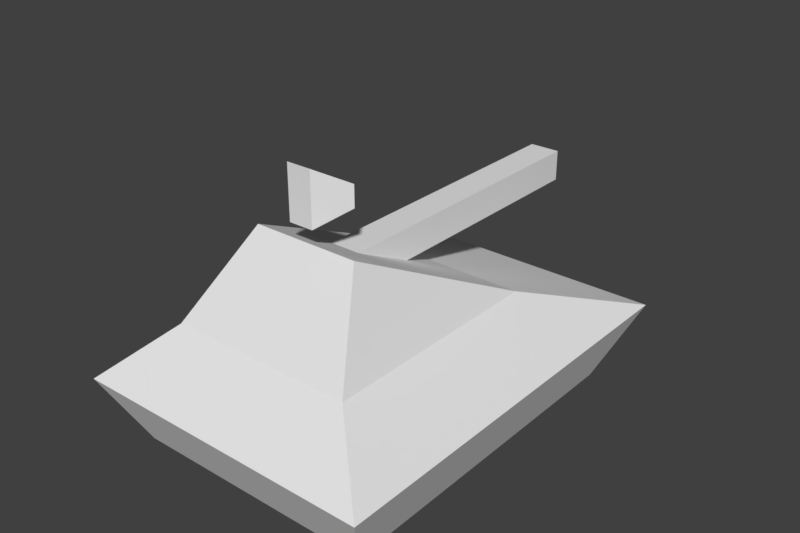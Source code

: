 # Source: tank.blend  (saved by Blender 2.79.0; exported with 4.5.12 LTS)
import bpy
from mathutils import Matrix  # noqa: F401  (used for matrix-valued properties, if any)

bpy.ops.wm.read_factory_settings(use_empty=True)
scene = bpy.context.scene
scene.name = 'Scene'

# ---- collections
col_collection_1 = bpy.data.collections.new('Collection 1'); scene.collection.children.link(col_collection_1)

# ---- world
world_world = bpy.data.worlds.new('World'); scene.world = world_world
world_world.color = (0.05088, 0.05088, 0.05088)
world_world.use_sun_shadow = False
world_world.sun_shadow_jitter_overblur = 0.0
world_world.cycles.sampling_method = 'MANUAL'

# ---- meshes
me_cube = bpy.data.meshes.new('Cube')
me_cube.from_pydata([(0.581, 0.78, -0.03462), (0.7158, 1.0, 0.2908), (0.581, -0.8358, -0.03462), (0.7158, -1.0, 0.2908), (-0.581, 0.78, -0.03462), (-0.7158, 1.0, 0.2908), (-0.581, -0.8358, -0.03462), (-0.7158, -1.0, 0.2908), (0.4367, 0.3347, 0.5418), (0.4367, -0.7453, 0.5418), (-0.4367, -0.7453, 0.5418), (-0.4367, 0.3347, 0.5418), (0.2525, -0.4668, 0.9364), (0.07374, 1.196, 0.6786), (-0.2525, -0.4668, 0.9364), (0.07374, 1.196, 0.8261), (0.07374, 0.05181, 0.6786), (0.07374, -0.2466, 0.8261), (-0.07374, 1.196, 0.6786), (-0.07374, 1.196, 0.8261), (-0.07374, 0.05181, 0.6786), (-0.07374, -0.2466, 0.8261), (0.05776, -0.4817, 1.007), (-0.05776, -0.4817, 1.007), (0.05776, -0.4817, 1.253), (-0.05776, -0.4817, 1.253), (0.1572, -0.3536, 1.081), (-0.1572, -0.3536, 1.081), (0.1572, -0.3536, 1.179), (-0.1572, -0.3536, 1.179), (-3.807e-08, -0.4805, 0.916), (-4.614e-08, -0.4805, 1.008)], [(31, 30)], [(0, 1, 3, 2), (2, 3, 7, 6), (6, 7, 5, 4), (4, 5, 1, 0), (2, 6, 4, 0), (3, 1, 8, 9), (8, 11, 14, 12), (1, 5, 11, 8), (7, 3, 9, 10), (5, 7, 10, 11), (13, 15, 17, 16), (10, 9, 12, 14), (22, 23, 25, 24), (20, 21, 19, 18), (18, 19, 15, 13), (16, 20, 18, 13), (21, 17, 15, 19), (25, 23, 27, 29), (22, 24, 28, 26), (10, 14, 11), (8, 12, 9)])
_uv = me_cube.uv_layers.new(name='UVMap')
_uv.uv.foreach_set('vector', [1.0, 0.5284, 0.9079, 0.5937, 0.9079, 0.0, 1.0, 0.04873, 0.4463, 0.04873, 0.4079, 7.077e-08, 0.8157, 0.0, 0.7773, 0.04873, 0.8157, 0.04873, 0.9079, 0.0, 0.9079, 0.5937, 0.8157, 0.5284, 0.7391, 0.9134, 0.6464, 0.9534, 0.6464, 0.5284, 0.7391, 0.5684, 0.4463, 0.04873, 0.7773, 0.04873, 0.7773, 0.5284, 0.4463, 0.5284, 0.4079, 0.0, 0.4079, 0.5716, 0.3283, 0.3614, 0.3283, 0.05268, 0.3283, 0.3614, 0.07951, 0.3614, 0.132, 0.1006, 0.2759, 0.1006, 0.4079, 0.5716, 5.094e-08, 0.5716, 0.07951, 0.3614, 0.3283, 0.3614, 0.6464, 0.5284, 0.6464, 0.9534, 0.5449, 0.8705, 0.5449, 0.6112, 5.094e-08, 0.5716, 0.0, 7.077e-08, 0.07951, 0.05268, 0.07951, 0.3614, 0.2683, 1.0, 0.2263, 1.0, 0.2263, 0.5716, 0.2683, 0.6602, 0.5449, 0.6112, 0.5449, 0.8705, 0.4079, 0.8158, 0.4079, 0.6659, 0.3852, 0.7899, 0.3523, 0.7899, 0.3523, 0.7172, 0.3852, 0.7172, 0.7811, 0.8682, 0.7391, 0.9568, 0.7391, 0.5284, 0.7811, 0.5284, 0.3523, 0.8337, 0.3523, 0.7899, 0.3943, 0.7899, 0.3943, 0.8337, 0.3103, 0.5716, 0.3523, 0.5716, 0.3523, 0.9114, 0.3103, 0.9114, 0.2683, 0.5716, 0.3103, 0.5716, 0.3103, 0.9841, 0.2683, 0.9841, 0.3523, 0.7172, 0.3523, 0.6444, 0.3888, 0.6666, 0.3888, 0.6958, 0.3888, 0.5716, 0.3888, 0.6444, 0.3523, 0.623, 0.3523, 0.5939, 0.5449, 0.6112, 0.4079, 0.6659, 0.07951, 0.3614, 0.3283, 0.3614, 0.2759, 0.1006, 0.5449, 0.8705])
_ca = me_cube.color_attributes.new('Col', 'BYTE_COLOR', 'CORNER')
_ca.data.foreach_set('color', [0.006995, 1.0, 0.016, 1.0, 0.006995, 1.0, 0.016, 1.0, 0.008023, 0.9911, 0.01681, 1.0, 0.04231, 0.8632, 0.05613, 1.0, 1.0, 0.3419, 0.8228, 1.0, 0.9911, 0.3372, 0.1095, 1.0, 0.4735, 0.7011, 0.2542, 1.0, 1.0, 0.3419, 0.8308, 1.0, 0.4735, 1.0, 0.2874, 1.0, 0.2582, 1.0, 0.08022, 1.0, 0.1559, 0.1529, 1.0, 1.0, 0.1529, 0.147, 1.0, 1.0, 0.1529, 0.147, 1.0, 1.0, 0.1559, 0.1529, 1.0, 1.0, 0.006995, 1.0, 0.016, 1.0, 0.006995, 1.0, 0.016, 1.0, 0.04231, 0.8632, 0.05613, 1.0, 0.1812, 0.6724, 0.1812, 1.0, 1.0, 0.4508, 0.8714, 1.0, 0.006995, 1.0, 0.016, 1.0, 1.0, 0.3372, 0.1119, 1.0, 1.0, 0.3372, 0.1095, 1.0, 1.0, 0.3372, 0.1095, 1.0, 1.0, 0.3763, 0.1413, 1.0, 0.01229, 1.0, 0.01938, 1.0, 1.0, 0.3419, 0.8308, 1.0, 0.6795, 0.3515, 0.09084, 1.0, 0.6584, 0.402, 0.0999, 1.0, 0.006995, 1.0, 0.016, 1.0, 1.0, 0.2623, 0.1119, 1.0, 1.0, 0.3419, 0.8308, 1.0, 0.01229, 1.0, 0.01938, 1.0, 0.2582, 1.0, 0.08022, 1.0, 0.9911, 0.3372, 0.1095, 1.0, 0.9301, 0.3763, 0.1046, 1.0, 0.2582, 1.0, 0.08022, 1.0, 0.1559, 0.1529, 1.0, 1.0, 0.2582, 1.0, 0.08022, 1.0, 0.2582, 1.0, 0.08022, 1.0, 0.02315, 0.02217, 0.9823, 1.0, 1.0, 0.2623, 0.1119, 1.0, 1.0, 0.2623, 0.1119, 1.0, 1.0, 0.4125, 0.1779, 1.0, 1.0, 0.3372, 0.15, 1.0, 0.2582, 1.0, 0.08022, 1.0, 0.9301, 0.3763, 0.1046, 1.0, 0.8228, 0.4397, 0.1119, 1.0, 0.2582, 1.0, 0.08022, 1.0, 0.3968, 0.4735, 0.0648, 1.0, 0.3968, 0.4621, 0.0648, 1.0, 0.006995, 1.0, 0.016, 1.0, 0.006995, 1.0, 0.016, 1.0, 0.2582, 1.0, 0.08022, 1.0, 0.2582, 1.0, 0.08022, 1.0, 1.0, 0.8632, 0.807, 1.0, 1.0, 0.6376, 0.521, 1.0, 1.0, 0.2623, 0.1119, 1.0, 1.0, 0.2623, 0.1119, 1.0, 1.0, 0.2623, 0.1119, 1.0, 1.0, 0.2623, 0.1119, 1.0, 1.0, 1.0, 1.0, 1.0, 1.0, 1.0, 1.0, 1.0, 1.0, 1.0, 1.0, 1.0, 1.0, 1.0, 1.0, 1.0, 0.4564, 0.7157, 0.09531, 1.0, 0.8469, 0.4125, 0.1046, 1.0, 1.0, 0.2623, 0.1119, 1.0, 1.0, 0.2623, 0.1119, 1.0, 0.006995, 1.0, 0.016, 1.0, 0.3968, 0.4621, 0.0648, 1.0, 0.01444, 0.9473, 0.0185, 1.0, 0.006995, 1.0, 0.016, 1.0, 0.3968, 0.4735, 0.0648, 1.0, 0.006995, 1.0, 0.016, 1.0, 0.006995, 1.0, 0.016, 1.0, 0.01764, 0.9301, 0.02029, 1.0, 0.2582, 1.0, 0.08022, 1.0, 0.2582, 1.0, 0.08022, 1.0, 1.0, 0.3419, 0.8308, 1.0, 0.01229, 1.0, 0.01938, 1.0, 0.6584, 0.402, 0.0999, 1.0, 0.9301, 0.3763, 0.1046, 1.0])
me_cube.materials.append(None)
me_cube.use_remesh_preserve_volume = False
me_cube.use_remesh_preserve_attributes = False
me_cube.use_mirror_vertex_groups = False
me_cube.update()

# ---- objects
ob_cube = bpy.data.objects.new('Cube', me_cube)

# ---- transforms, parenting, visibility, modifiers, constraints
ob_cube.location = (0.0, 0.0, 0.0)
ob_cube.display_type = 'WIRE'
ob_cube.lineart.crease_threshold = 0.0

# ---- collection membership
col_collection_1.objects.link(ob_cube)

# ---- scene / render settings (as saved in the file)
scene.frame_start = 1; scene.frame_end = 250; scene.frame_set(1)
scene.render.engine = 'CYCLES'
scene.render.resolution_x = 1200
scene.render.resolution_y = 800
scene.render.resolution_percentage = 50
scene.render.dither_intensity = 0.0
scene.cycles.use_denoising = False
scene.cycles.samples = 256
scene.cycles.sampling_pattern = 'TABULATED_SOBOL'
scene.cycles.use_adaptive_sampling = False
scene.cycles.use_light_tree = False
scene.cycles.blur_glossy = 0.0
scene.cycles.sample_clamp_indirect = 1.0
scene.view_settings.view_transform = 'Standard'
bpy.context.view_layer.update()

# ---- added for rendering (the .blend has no active camera and no usable light): camera, sun
cam_auto = bpy.data.cameras.new('AutoCamera')
cam_auto.lens = 50.0
cam_auto.sensor_width = 36.0
cam_auto.clip_end = 1000.0
ob_auto_camera = bpy.data.objects.new('AutoCamera', cam_auto)
scene.collection.objects.link(ob_auto_camera)
ob_auto_camera.location = (2.70236, -3.14461, 2.77087)
ob_auto_camera.rotation_euler = (1.09748, -7.21219e-08, 0.694738)
scene.camera = ob_auto_camera
light_auto_sun = bpy.data.lights.new('AutoSun', 'SUN')
light_auto_sun.energy = 3.0
light_auto_sun.angle = 0.0523599
ob_auto_sun = bpy.data.objects.new('AutoSun', light_auto_sun)
scene.collection.objects.link(ob_auto_sun)
ob_auto_sun.rotation_euler = (0.872665, 0.174533, 0.523599)
bpy.context.view_layer.update()
